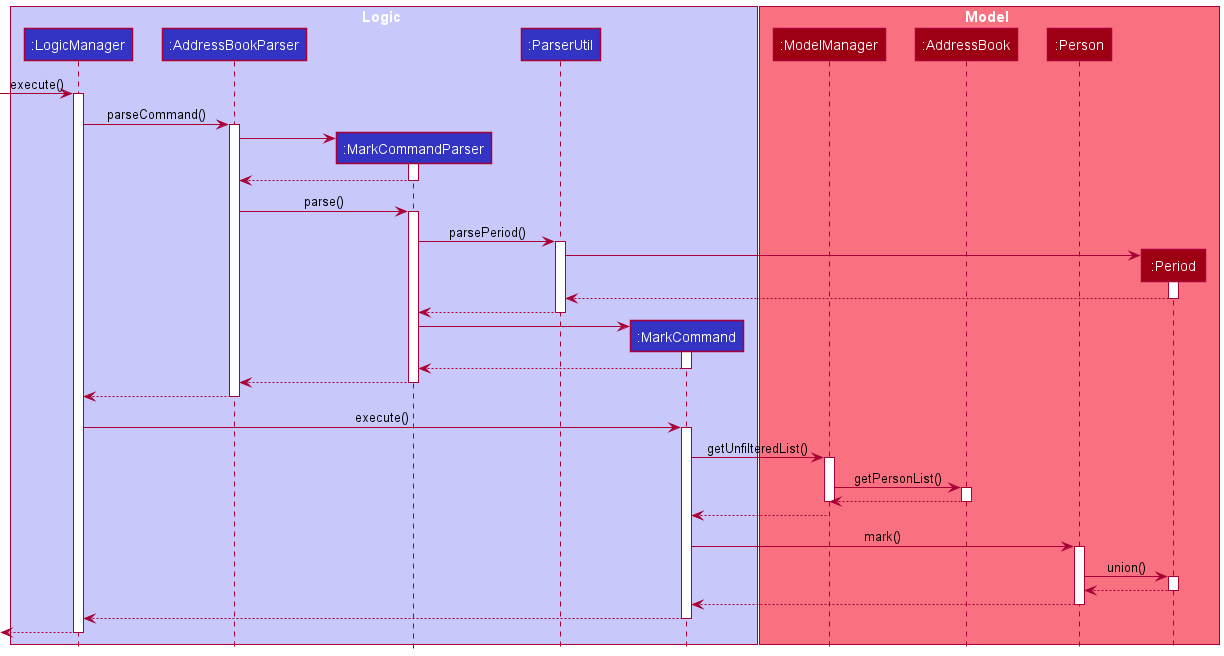

The diagram above was rendered by PlantUML. Its source (embedded in the PNG):
@startuml
!include style.puml

box Logic LOGIC_COLOR_T1
participant ":LogicManager" as LogicManager LOGIC_COLOR
participant ":AddressBookParser" as AddressBookParser LOGIC_COLOR
participant ":MarkCommandParser" as MarkCommandParser LOGIC_COLOR
participant ":ParserUtil" as ParserUtil LOGIC_COLOR
participant ":MarkCommand" as MarkCommand LOGIC_COLOR

end box

box Model MODEL_COLOR_T1
participant ":ModelManager" as Model MODEL_COLOR
participant ":AddressBook" as AddressBook MODEL_COLOR
participant ":Person" as Person MODEL_COLOR
participant ":Period" as Period MODEL_COLOR
end box

[-> LogicManager : execute()
activate LogicManager

LogicManager -> AddressBookParser : parseCommand()
activate AddressBookParser

create MarkCommandParser
AddressBookParser -> MarkCommandParser
activate MarkCommandParser
MarkCommandParser --> AddressBookParser
deactivate MarkCommandParser

AddressBookParser -> MarkCommandParser : parse()
activate MarkCommandParser


MarkCommandParser -> ParserUtil : parsePeriod()
activate ParserUtil

create Period
ParserUtil -> Period
activate Period

Period --> ParserUtil
deactivate Period

ParserUtil --> MarkCommandParser
deactivate ParserUtil

create MarkCommand
MarkCommandParser -> MarkCommand
activate MarkCommand
MarkCommand --> MarkCommandParser
deactivate MarkCommand

MarkCommandParser --> AddressBookParser
deactivate MarkCommandParser

AddressBookParser --> LogicManager
deactivate AddressBookParser

LogicManager -> MarkCommand : execute()
activate MarkCommand

MarkCommand -> Model : getUnfilteredList()
activate Model
Model -> AddressBook : getPersonList()
activate AddressBook
AddressBook --> Model
deactivate AddressBook

deactivate Model
Model --> MarkCommand

MarkCommand -> Person : mark()
activate Person
Person -> Period : union()
activate Period
Period --> Person
deactivate Period
Person --> MarkCommand
deactivate Person
MarkCommand --> LogicManager
deactivate MarkCommand
LogicManager -->[
deactivate LogicManager







@enduml